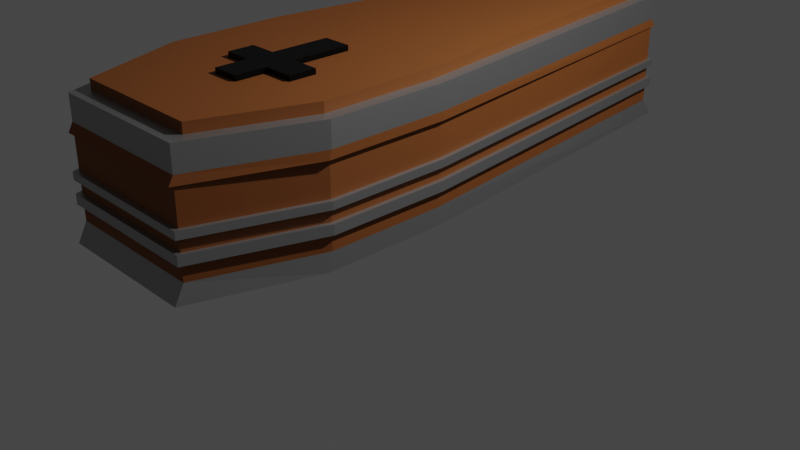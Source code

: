 # Source: coffin.blend  (saved by Blender 2.93.21; exported with 4.5.12 LTS)
import bpy
from mathutils import Matrix  # noqa: F401  (used for matrix-valued properties, if any)

bpy.ops.wm.read_factory_settings(use_empty=True)
scene = bpy.context.scene
scene.name = 'Scene'

# ---- collections
col_collection = bpy.data.collections.new('Collection'); scene.collection.children.link(col_collection)

# ---- materials (node trees are filled in below, after node groups)
mat_wood = bpy.data.materials.new('wood')
mat_wood.use_transparent_shadow = False
mat_metal = bpy.data.materials.new('metal')
mat_metal.use_transparent_shadow = False
mat_black = bpy.data.materials.new('Black')
mat_black.use_transparent_shadow = False

# ---- material node trees
mat_wood.use_nodes = True; mat_wood.node_tree.nodes.clear()
_N = mat_wood.node_tree.nodes; _L = mat_wood.node_tree.links
n0 = _N.new('ShaderNodeBsdfPrincipled'); n0.name = 'Principled BSDF'; n0.location = (10, 300)
n0.distribution = 'GGX'
n0.subsurface_method = 'BURLEY'
n0.inputs[0].default_value = (0.214, 0.06261, 0.007916, 1.0)
n0.inputs[2].default_value = 0.7558
n0.inputs[3].default_value = 1.45
n0.inputs[27].default_value = (0.0, 0.0, 0.0, 1.0)
n0.inputs[28].default_value = 1.0
n1 = _N.new('ShaderNodeOutputMaterial'); n1.name = 'Material Output'; n1.location = (300, 300)
_L.new(n0.outputs[0], n1.inputs[0])
n1.is_active_output = True
mat_metal.use_nodes = True; mat_metal.node_tree.nodes.clear()
_N = mat_metal.node_tree.nodes; _L = mat_metal.node_tree.links
n0 = _N.new('ShaderNodeBsdfPrincipled'); n0.name = 'Principled BSDF'; n0.location = (10, 300)
n0.distribution = 'GGX'
n0.subsurface_method = 'BURLEY'
n0.inputs[0].default_value = (0.4292, 0.4292, 0.4292, 1.0)
n0.inputs[1].default_value = 0.9186
n0.inputs[3].default_value = 1.45
n0.inputs[27].default_value = (0.0, 0.0, 0.0, 1.0)
n0.inputs[28].default_value = 1.0
n1 = _N.new('ShaderNodeOutputMaterial'); n1.name = 'Material Output'; n1.location = (300, 300)
_L.new(n0.outputs[0], n1.inputs[0])
n1.is_active_output = True
mat_black.use_nodes = True; mat_black.node_tree.nodes.clear()
_N = mat_black.node_tree.nodes; _L = mat_black.node_tree.links
n0 = _N.new('ShaderNodeBsdfPrincipled'); n0.name = 'Principled BSDF'; n0.location = (10, 300)
n0.distribution = 'GGX'
n0.subsurface_method = 'BURLEY'
n0.inputs[0].default_value = (0.004896, 0.004896, 0.004896, 1.0)
n0.inputs[1].default_value = 0.8837
n0.inputs[3].default_value = 1.45
n0.inputs[27].default_value = (0.0, 0.0, 0.0, 1.0)
n0.inputs[28].default_value = 1.0
n1 = _N.new('ShaderNodeOutputMaterial'); n1.name = 'Material Output'; n1.location = (300, 300)
_L.new(n0.outputs[0], n1.inputs[0])
n1.is_active_output = True

# ---- world
world_world = bpy.data.worlds.new('World'); scene.world = world_world
world_world.use_nodes = True; world_world.node_tree.nodes.clear()
_N = world_world.node_tree.nodes; _L = world_world.node_tree.links
n0 = _N.new('ShaderNodeOutputWorld'); n0.name = 'World Output'; n0.location = (300, 300)
n1 = _N.new('ShaderNodeBackground'); n1.name = 'Background'; n1.location = (10, 300)
n1.inputs[0].default_value = (0.05088, 0.05088, 0.05088, 1.0)
_L.new(n1.outputs[0], n0.inputs[0])
n0.is_active_output = True
world_world.color = (0.05088, 0.05088, 0.05088)
world_world.use_sun_shadow = False
world_world.sun_shadow_jitter_overblur = 0.0

# ---- cameras
cam_camera = bpy.data.cameras.new('Camera')
cam_camera.clip_end = 100.0
cam_camera.ortho_scale = 7.314

# ---- lights
light_light = bpy.data.lights.new('Light', 'POINT')
light_light.transmission_factor = 0.0
light_light.energy = 1000.0
light_light.shadow_soft_size = 0.1
light_light.shadow_maximum_resolution = 0.006
light_light.use_absolute_resolution = True

# ---- meshes
me_cube = bpy.data.meshes.new('Cube')
me_cube.from_pydata([(0.8666, 2.846, 1.0), (1.0, 3.143, -1.0), (0.8995, -2.846, 1.0), (1.0, -3.095, -1.0), (-0.8666, 2.846, 1.0), (-1.0, 3.143, -1.0), (-0.8995, -2.846, 1.0), (-1.0, -3.095, -1.0), (-1.52, -0.5868, -1.0), (-1.52, -1.867, -1.0), (1.366, -0.5984, 1.0), (1.366, -1.787, 1.0), (-1.366, -1.787, 1.0), (-1.366, -0.5984, 1.0), (1.52, -1.867, -1.0), (1.52, -0.5868, -1.0), (1.0, 3.0, -0.6294), (-1.0, -3.0, -0.6294), (1.0, -3.0, -0.6294), (-1.0, 3.0, -0.6294), (1.52, -0.5873, -0.6294), (1.52, -1.819, -0.6294), (-1.52, -1.819, -0.6294), (-1.52, -0.5873, -0.6294), (-1.0, -3.0, -0.3035), (-1.0, -3.0, -0.1007), (-1.0, -3.0, 0.1522), (-1.0, -3.0, 0.3107), (1.0, 3.0, 0.3107), (1.0, 3.0, 0.1522), (1.0, 3.0, -0.1007), (1.0, 3.0, -0.3035), (1.0, -3.0, 0.3107), (1.0, -3.0, 0.1522), (1.0, -3.0, -0.1007), (1.0, -3.0, -0.3035), (-1.0, 3.0, 0.3107), (-1.0, 3.0, 0.1522), (-1.0, 3.0, -0.1007), (-1.0, 3.0, -0.3035), (1.52, -0.5873, 0.3107), (1.52, -0.5873, 0.1522), (1.52, -0.5873, -0.1007), (1.52, -0.5873, -0.3035), (1.52, -1.819, 0.3107), (1.52, -1.819, 0.1522), (1.52, -1.819, -0.1007), (1.52, -1.819, -0.3035), (-1.52, -1.819, 0.3107), (-1.52, -1.819, 0.1522), (-1.52, -1.819, -0.1007), (-1.52, -1.819, -0.3035), (-1.52, -0.5873, 0.3107), (-1.52, -0.5873, 0.1522), (-1.52, -0.5873, -0.1007), (-1.52, -0.5873, -0.3035), (-1.032, -3.049, -0.3035), (-1.032, -3.049, -0.1007), (-1.032, -3.049, 0.1522), (-1.032, -3.049, 0.3107), (1.039, 3.045, 0.3107), (1.039, 3.045, 0.1522), (1.039, 3.045, -0.1007), (1.039, 3.045, -0.3035), (1.032, -3.049, 0.3107), (1.032, -3.049, 0.1522), (1.032, -3.049, -0.1007), (1.032, -3.049, -0.3035), (-1.039, 3.045, 0.3107), (-1.039, 3.045, 0.1522), (-1.039, 3.045, -0.1007), (-1.039, 3.045, -0.3035), (1.578, -0.5831, 0.3107), (1.578, -0.5831, 0.1522), (1.578, -0.5831, -0.1007), (1.578, -0.5831, -0.3035), (1.577, -1.831, 0.3107), (1.577, -1.831, 0.1522), (1.577, -1.831, -0.1007), (1.577, -1.831, -0.3035), (-1.577, -1.831, 0.3107), (-1.577, -1.831, 0.1522), (-1.577, -1.831, -0.1007), (-1.577, -1.831, -0.3035), (-1.578, -0.5831, 0.3107), (-1.578, -0.5831, 0.1522), (-1.578, -0.5831, -0.1007), (-1.578, -0.5831, -0.3035), (1.0, -3.0, 1.0), (-1.0, -3.0, 1.0), (1.52, -1.819, 1.0), (-1.52, -0.5873, 1.0), (-1.0, 3.0, 1.0), (1.0, 3.0, 1.0), (1.52, -0.5873, 1.0), (-1.52, -1.819, 1.0), (-1.366, -0.5984, -0.8275), (1.366, -0.5984, -0.8275), (-1.366, -1.787, -0.8275), (1.366, -1.787, -0.8275), (0.8995, -2.846, -0.8275), (-0.8995, -2.846, -0.8275), (-0.8666, 2.846, -0.8275), (0.8666, 2.846, -0.8275)], [], [(4, 13, 96, 102), (32, 88, 89, 27), (52, 91, 92, 36), (9, 14, 3, 7), (44, 90, 88, 32), (36, 92, 93, 28), (28, 93, 94, 40), (40, 94, 90, 44), (5, 1, 15, 8), (8, 15, 14, 9), (27, 89, 95, 48), (48, 95, 91, 52), (10, 0, 103, 97), (12, 6, 101, 98), (9, 22, 23, 8), (7, 17, 22, 9), (15, 20, 21, 14), (1, 16, 20, 15), (5, 19, 16, 1), (14, 21, 18, 3), (8, 23, 19, 5), (3, 18, 17, 7), (22, 51, 55, 23), (43, 31, 63, 75), (50, 49, 53, 54), (54, 38, 70, 86), (17, 24, 51, 22), (40, 44, 76, 72), (25, 26, 49, 50), (39, 55, 87, 71), (20, 43, 47, 21), (45, 41, 73, 77), (42, 41, 45, 46), (44, 32, 64, 76), (16, 31, 43, 20), (42, 46, 78, 74), (30, 29, 41, 42), (33, 45, 77, 65), (19, 39, 31, 16), (47, 43, 75, 79), (38, 37, 29, 30), (46, 34, 66, 78), (21, 47, 35, 18), (27, 48, 80, 59), (46, 45, 33, 34), (35, 47, 79, 67), (23, 55, 39, 19), (49, 26, 58, 81), (54, 53, 37, 38), (36, 28, 60, 68), (18, 35, 24, 17), (25, 50, 82, 57), (34, 33, 26, 25), (29, 37, 69, 61), (83, 82, 86, 87), (81, 80, 84, 85), (56, 57, 82, 83), (58, 59, 80, 81), (75, 74, 78, 79), (73, 72, 76, 77), (63, 62, 74, 75), (61, 60, 72, 73), (71, 70, 62, 63), (69, 68, 60, 61), (79, 78, 66, 67), (77, 76, 64, 65), (87, 86, 70, 71), (85, 84, 68, 69), (67, 66, 57, 56), (65, 64, 59, 58), (37, 53, 85, 69), (30, 42, 74, 62), (55, 51, 83, 87), (52, 36, 68, 84), (41, 29, 61, 73), (50, 54, 86, 82), (24, 35, 67, 56), (28, 40, 72, 60), (53, 49, 81, 85), (34, 25, 57, 66), (31, 39, 71, 63), (48, 52, 84, 80), (26, 33, 65, 58), (38, 30, 62, 70), (51, 24, 56, 83), (32, 27, 59, 64), (2, 6, 89, 88), (11, 2, 88, 90), (13, 4, 92, 91), (4, 0, 93, 92), (0, 10, 94, 93), (10, 11, 90, 94), (6, 12, 95, 89), (12, 13, 91, 95), (99, 98, 101, 100), (103, 102, 96, 97), (97, 96, 98, 99), (6, 2, 100, 101), (13, 12, 98, 96), (11, 10, 97, 99), (0, 4, 102, 103), (2, 11, 99, 100)])
me_cube.polygons.foreach_set('material_index', [0, 0, 0, 0, 0, 0, 0, 0, 0, 0, 0, 0, 0, 0, 1, 1, 1, 1, 1, 1, 1, 1, 0, 1, 0, 1, 0, 1, 0, 1, 0, 1, 0, 1, 0, 1, 0, 1, 0, 1, 0, 1, 0, 1, 0, 1, 0, 1, 0, 1, 0, 1, 0, 1, 1, 1, 1, 1, 1, 1, 1, 1, 1, 1, 1, 1, 1, 1, 1, 1, 1, 1, 1, 1, 1, 1, 1, 1, 1, 1, 1, 1, 1, 1, 1, 1, 0, 0, 0, 0, 0, 0, 0, 0, 0, 0, 0, 0, 0, 0, 0, 0])
_uv = me_cube.uv_layers.new(name='UVMap')
_uv.uv.foreach_set('vector', [0.8569, 0.505, 0.8623, 0.6182, 0.8623, 0.6182, 0.8569, 0.505, 0.5843, 0.75, 0.625, 0.75, 0.625, 1.0, 0.5843, 1.0, 0.5843, 0.1325, 0.625, 0.1325, 0.625, 0.25, 0.5843, 0.25, 0.125, 0.7008, 0.375, 0.7008, 0.375, 0.75, 0.125, 0.75, 0.5843, 0.7008, 0.625, 0.7008, 0.625, 0.75, 0.5843, 0.75, 0.5843, 0.25, 0.625, 0.25, 0.625, 0.5, 0.5843, 0.5, 0.5843, 0.5, 0.625, 0.5, 0.625, 0.6175, 0.5843, 0.6175, 0.5843, 0.6175, 0.625, 0.6175, 0.625, 0.7008, 0.5843, 0.7008, 0.125, 0.5, 0.375, 0.5, 0.375, 0.6175, 0.125, 0.6175, 0.125, 0.6175, 0.375, 0.6175, 0.375, 0.7008, 0.125, 0.7008, 0.5843, 0.0, 0.625, 0.0, 0.625, 0.04921, 0.5843, 0.04921, 0.5843, 0.04921, 0.625, 0.04921, 0.625, 0.1325, 0.5843, 0.1325, 0.6377, 0.6182, 0.6431, 0.505, 0.6431, 0.505, 0.6377, 0.6182, 0.8623, 0.6986, 0.8572, 0.7436, 0.8572, 0.7436, 0.8623, 0.6986, 0.375, 0.04921, 0.4213, 0.04921, 0.4213, 0.1325, 0.375, 0.1325, 0.375, 0.0, 0.4213, 0.0, 0.4213, 0.04921, 0.375, 0.04921, 0.375, 0.6175, 0.4213, 0.6175, 0.4213, 0.7008, 0.375, 0.7008, 0.375, 0.5, 0.4213, 0.5, 0.4213, 0.6175, 0.375, 0.6175, 0.375, 0.25, 0.4213, 0.25, 0.4213, 0.5, 0.375, 0.5, 0.375, 0.7008, 0.4213, 0.7008, 0.4213, 0.75, 0.375, 0.75, 0.375, 0.1325, 0.4213, 0.1325, 0.4213, 0.25, 0.375, 0.25, 0.375, 0.75, 0.4213, 0.75, 0.4213, 1.0, 0.375, 1.0, 0.4213, 0.04921, 0.4621, 0.04921, 0.4621, 0.1325, 0.4213, 0.1325, 0.4621, 0.6175, 0.4621, 0.5, 0.4621, 0.5, 0.4621, 0.6175, 0.5028, 0.04921, 0.5435, 0.04921, 0.5435, 0.1325, 0.5028, 0.1325, 0.5028, 0.1325, 0.5028, 0.25, 0.5028, 0.25, 0.5028, 0.1325, 0.4213, 0.0, 0.4621, 0.0, 0.4621, 0.04921, 0.4213, 0.04921, 0.5843, 0.6175, 0.5843, 0.7008, 0.5843, 0.7008, 0.5843, 0.6175, 0.5028, 0.0, 0.5435, 0.0, 0.5435, 0.04921, 0.5028, 0.04921, 0.4621, 0.25, 0.4621, 0.1325, 0.4621, 0.1325, 0.4621, 0.25, 0.4213, 0.6175, 0.4621, 0.6175, 0.4621, 0.7008, 0.4213, 0.7008, 0.5435, 0.7008, 0.5435, 0.6175, 0.5435, 0.6175, 0.5435, 0.7008, 0.5028, 0.6175, 0.5435, 0.6175, 0.5435, 0.7008, 0.5028, 0.7008, 0.5843, 0.7008, 0.5843, 0.75, 0.5843, 0.75, 0.5843, 0.7008, 0.4213, 0.5, 0.4621, 0.5, 0.4621, 0.6175, 0.4213, 0.6175, 0.5028, 0.6175, 0.5028, 0.7008, 0.5028, 0.7008, 0.5028, 0.6175, 0.5028, 0.5, 0.5435, 0.5, 0.5435, 0.6175, 0.5028, 0.6175, 0.5435, 0.75, 0.5435, 0.7008, 0.5435, 0.7008, 0.5435, 0.75, 0.4213, 0.25, 0.4621, 0.25, 0.4621, 0.5, 0.4213, 0.5, 0.4621, 0.7008, 0.4621, 0.6175, 0.4621, 0.6175, 0.4621, 0.7008, 0.5028, 0.25, 0.5435, 0.25, 0.5435, 0.5, 0.5028, 0.5, 0.5028, 0.7008, 0.5028, 0.75, 0.5028, 0.75, 0.5028, 0.7008, 0.4213, 0.7008, 0.4621, 0.7008, 0.4621, 0.75, 0.4213, 0.75, 0.5843, 0.0, 0.5843, 0.04921, 0.5843, 0.04921, 0.5843, 0.0, 0.5028, 0.7008, 0.5435, 0.7008, 0.5435, 0.75, 0.5028, 0.75, 0.4621, 0.75, 0.4621, 0.7008, 0.4621, 0.7008, 0.4621, 0.75, 0.4213, 0.1325, 0.4621, 0.1325, 0.4621, 0.25, 0.4213, 0.25, 0.5435, 0.04921, 0.5435, 0.0, 0.5435, 0.0, 0.5435, 0.04921, 0.5028, 0.1325, 0.5435, 0.1325, 0.5435, 0.25, 0.5028, 0.25, 0.5843, 0.25, 0.5843, 0.5, 0.5843, 0.5, 0.5843, 0.25, 0.4213, 0.75, 0.4621, 0.75, 0.4621, 1.0, 0.4213, 1.0, 0.5028, 0.0, 0.5028, 0.04921, 0.5028, 0.04921, 0.5028, 0.0, 0.5028, 0.75, 0.5435, 0.75, 0.5435, 1.0, 0.5028, 1.0, 0.5435, 0.5, 0.5435, 0.25, 0.5435, 0.25, 0.5435, 0.5, 0.4621, 0.04921, 0.5028, 0.04921, 0.5028, 0.1325, 0.4621, 0.1325, 0.5435, 0.04921, 0.5843, 0.04921, 0.5843, 0.1325, 0.5435, 0.1325, 0.4621, 0.0, 0.5028, 0.0, 0.5028, 0.04921, 0.4621, 0.04921, 0.5435, 0.0, 0.5843, 0.0, 0.5843, 0.04921, 0.5435, 0.04921, 0.4621, 0.6175, 0.5028, 0.6175, 0.5028, 0.7008, 0.4621, 0.7008, 0.5435, 0.6175, 0.5843, 0.6175, 0.5843, 0.7008, 0.5435, 0.7008, 0.4621, 0.5, 0.5028, 0.5, 0.5028, 0.6175, 0.4621, 0.6175, 0.5435, 0.5, 0.5843, 0.5, 0.5843, 0.6175, 0.5435, 0.6175, 0.4621, 0.25, 0.5028, 0.25, 0.5028, 0.5, 0.4621, 0.5, 0.5435, 0.25, 0.5843, 0.25, 0.5843, 0.5, 0.5435, 0.5, 0.4621, 0.7008, 0.5028, 0.7008, 0.5028, 0.75, 0.4621, 0.75, 0.5435, 0.7008, 0.5843, 0.7008, 0.5843, 0.75, 0.5435, 0.75, 0.4621, 0.1325, 0.5028, 0.1325, 0.5028, 0.25, 0.4621, 0.25, 0.5435, 0.1325, 0.5843, 0.1325, 0.5843, 0.25, 0.5435, 0.25, 0.4621, 0.75, 0.5028, 0.75, 0.5028, 1.0, 0.4621, 1.0, 0.5435, 0.75, 0.5843, 0.75, 0.5843, 1.0, 0.5435, 1.0, 0.5435, 0.25, 0.5435, 0.1325, 0.5435, 0.1325, 0.5435, 0.25, 0.5028, 0.5, 0.5028, 0.6175, 0.5028, 0.6175, 0.5028, 0.5, 0.4621, 0.1325, 0.4621, 0.04921, 0.4621, 0.04921, 0.4621, 0.1325, 0.5843, 0.1325, 0.5843, 0.25, 0.5843, 0.25, 0.5843, 0.1325, 0.5435, 0.6175, 0.5435, 0.5, 0.5435, 0.5, 0.5435, 0.6175, 0.5028, 0.04921, 0.5028, 0.1325, 0.5028, 0.1325, 0.5028, 0.04921, 0.4621, 1.0, 0.4621, 0.75, 0.4621, 0.75, 0.4621, 1.0, 0.5843, 0.5, 0.5843, 0.6175, 0.5843, 0.6175, 0.5843, 0.5, 0.5435, 0.1325, 0.5435, 0.04921, 0.5435, 0.04921, 0.5435, 0.1325, 0.5028, 0.75, 0.5028, 1.0, 0.5028, 1.0, 0.5028, 0.75, 0.4621, 0.5, 0.4621, 0.25, 0.4621, 0.25, 0.4621, 0.5, 0.5843, 0.04921, 0.5843, 0.1325, 0.5843, 0.1325, 0.5843, 0.04921, 0.5435, 1.0, 0.5435, 0.75, 0.5435, 0.75, 0.5435, 1.0, 0.5028, 0.25, 0.5028, 0.5, 0.5028, 0.5, 0.5028, 0.25, 0.4621, 0.04921, 0.4621, 0.0, 0.4621, 0.0, 0.4621, 0.04921, 0.5843, 0.75, 0.5843, 1.0, 0.5843, 1.0, 0.5843, 0.75, 0.6428, 0.7436, 0.8572, 0.7436, 0.875, 0.75, 0.625, 0.75, 0.6377, 0.6986, 0.6428, 0.7436, 0.625, 0.75, 0.625, 0.7008, 0.8623, 0.6182, 0.8569, 0.505, 0.875, 0.5, 0.875, 0.6175, 0.8569, 0.505, 0.6431, 0.505, 0.625, 0.5, 0.875, 0.5, 0.6431, 0.505, 0.6377, 0.6182, 0.625, 0.6175, 0.625, 0.5, 0.6377, 0.6182, 0.6377, 0.6986, 0.625, 0.7008, 0.625, 0.6175, 0.8572, 0.7436, 0.8623, 0.6986, 0.875, 0.7008, 0.875, 0.75, 0.8623, 0.6986, 0.8623, 0.6182, 0.875, 0.6175, 0.875, 0.7008, 0.6377, 0.6986, 0.8623, 0.6986, 0.8572, 0.7436, 0.6428, 0.7436, 0.6431, 0.505, 0.8569, 0.505, 0.8623, 0.6182, 0.6377, 0.6182, 0.6377, 0.6182, 0.8623, 0.6182, 0.8623, 0.6986, 0.6377, 0.6986, 0.8572, 0.7436, 0.6428, 0.7436, 0.6428, 0.7436, 0.8572, 0.7436, 0.8623, 0.6182, 0.8623, 0.6986, 0.8623, 0.6986, 0.8623, 0.6182, 0.6377, 0.6986, 0.6377, 0.6182, 0.6377, 0.6182, 0.6377, 0.6986, 0.6431, 0.505, 0.8569, 0.505, 0.8569, 0.505, 0.6431, 0.505, 0.6428, 0.7436, 0.6377, 0.6986, 0.6377, 0.6986, 0.6428, 0.7436])
me_cube.materials.append(mat_wood)
me_cube.materials.append(mat_metal)
me_cube.use_remesh_preserve_volume = False
me_cube.use_remesh_preserve_attributes = False
me_cube.use_mirror_vertex_groups = False
me_cube.update()
me_cube_001 = bpy.data.meshes.new('Cube.001')
me_cube_001.from_pydata([(-1.0, -3.046, 0.3184), (-0.8975, -2.836, 1.0), (-1.0, 3.07, 0.3184), (-0.8598, 2.836, 1.0), (1.0, -3.046, 0.3184), (0.8975, -2.836, 1.0), (1.0, 3.07, 0.3184), (0.8598, 2.836, 1.0), (-1.573, -0.5973, 0.3184), (-1.573, -1.853, 0.3184), (-1.408, -1.791, 1.0), (-1.408, -0.6104, 1.0), (1.573, -1.853, 0.3184), (1.573, -0.5973, 0.3184), (1.408, -0.6104, 1.0), (1.408, -1.791, 1.0), (-1.573, -0.5974, 1.0), (-1.0, 3.0, 1.0), (1.0, 3.0, 1.0), (1.573, -1.829, 1.0), (1.0, -3.0, 1.0), (-1.0, -3.0, 1.0), (-1.573, -1.829, 1.0), (1.573, -0.5974, 1.0), (-1.408, -0.6104, 1.205), (1.408, -0.6104, 1.205), (-1.408, -1.791, 1.205), (1.408, -1.791, 1.205), (-0.8598, 2.836, 1.205), (0.8598, 2.836, 1.205), (0.8975, -2.836, 1.205), (-0.8975, -2.836, 1.205), (-1.0, -3.0, 0.4929), (-1.0, 3.0, 0.4929), (1.0, 3.0, 0.4929), (1.0, -3.0, 0.4929), (1.573, -0.5974, 0.4929), (1.573, -1.829, 0.4929), (-1.573, -1.829, 0.4929), (-1.573, -0.5974, 0.4929), (-0.08677, -1.791, 1.205), (0.2896, -1.791, 1.205), (0.2896, -1.704, 1.205), (0.6941, -1.704, 1.205), (0.6941, -1.429, 1.205), (0.299, -1.429, 1.205), (0.299, -0.8217, 1.205), (-0.09618, -0.8217, 1.205), (-0.09618, -1.421, 1.205), (-0.4631, -1.421, 1.205), (-0.4631, -1.69, 1.205), (-0.08677, -1.69, 1.205), (-0.08677, -2.021, 1.205), (0.2896, -2.021, 1.205), (-0.1903, -2.021, 1.205), (-0.08677, -1.791, 1.311), (0.2896, -1.791, 1.311), (0.2896, -1.704, 1.311), (0.6941, -1.704, 1.311), (0.6941, -1.429, 1.311), (0.299, -1.429, 1.311), (0.299, -0.8217, 1.311), (-0.09618, -0.8217, 1.311), (-0.09618, -1.421, 1.311), (-0.4631, -1.421, 1.311), (-0.4631, -1.69, 1.311), (-0.08677, -1.69, 1.311), (-0.08677, -2.021, 1.311), (0.2896, -2.021, 1.311)], [], [(39, 16, 17, 33), (33, 17, 18, 34), (37, 19, 20, 35), (35, 20, 21, 32), (9, 12, 4, 0), (1, 5, 30, 31), (11, 10, 26, 24), (15, 14, 25, 27), (2, 6, 13, 8), (8, 13, 12, 9), (34, 18, 23, 36), (36, 23, 19, 37), (32, 21, 22, 38), (38, 22, 16, 39), (11, 3, 17, 16), (3, 7, 18, 17), (15, 5, 20, 19), (5, 1, 21, 20), (1, 10, 22, 21), (10, 11, 16, 22), (7, 14, 23, 18), (14, 15, 19, 23), (27, 41, 53, 52, 54, 31, 30), (29, 28, 24, 25), (25, 24, 26, 40, 51, 50, 49, 48, 47, 46, 45, 44, 43, 42, 41, 27), (7, 3, 28, 29), (14, 7, 29, 25), (10, 1, 31, 26), (5, 15, 27, 30), (3, 11, 24, 28), (9, 38, 39, 8), (0, 32, 38, 9), (13, 36, 37, 12), (6, 34, 36, 13), (4, 35, 32, 0), (12, 37, 35, 4), (2, 33, 34, 6), (8, 39, 33, 2), (56, 57, 58, 59, 60, 61, 62, 63, 64, 65, 66, 55), (46, 47, 62, 61), (31, 54, 52, 40, 26), (53, 41, 56, 68), (55, 67, 68, 56), (40, 52, 67, 55), (47, 48, 63, 62), (48, 49, 64, 63), (41, 42, 57, 56), (49, 50, 65, 64), (42, 43, 58, 57), (50, 51, 66, 65), (43, 44, 59, 58), (51, 40, 55, 66), (44, 45, 60, 59), (52, 53, 68, 67), (45, 46, 61, 60)])
me_cube_001.polygons.foreach_set('material_index', [1, 1, 1, 1, 0, 0, 0, 0, 0, 0, 1, 1, 1, 1, 1, 1, 1, 1, 1, 1, 1, 1, 0, 0, 0, 0, 0, 0, 0, 0, 0, 0, 0, 0, 0, 0, 0, 0, 2, 2, 0, 2, 2, 2, 2, 2, 2, 2, 2, 2, 2, 2, 2, 2, 2])
_uv = me_cube_001.uv_layers.new(name='UVMap')
_uv.uv.foreach_set('vector', [0.439, 0.1321, 0.625, 0.1321, 0.625, 0.25, 0.439, 0.25, 0.439, 0.25, 0.625, 0.25, 0.625, 0.5, 0.439, 0.5, 0.439, 0.7012, 0.625, 0.7012, 0.625, 0.75, 0.439, 0.75, 0.439, 0.75, 0.625, 0.75, 0.625, 1.0, 0.439, 1.0, 0.125, 0.7012, 0.375, 0.7012, 0.375, 0.75, 0.125, 0.75, 0.856, 0.7432, 0.644, 0.7432, 0.644, 0.7432, 0.856, 0.7432, 0.8619, 0.6188, 0.8619, 0.6986, 0.8619, 0.6986, 0.8619, 0.6188, 0.6381, 0.6986, 0.6381, 0.6188, 0.6381, 0.6188, 0.6381, 0.6986, 0.125, 0.5, 0.375, 0.5, 0.375, 0.6179, 0.125, 0.6179, 0.125, 0.6179, 0.375, 0.6179, 0.375, 0.7012, 0.125, 0.7012, 0.439, 0.5, 0.625, 0.5, 0.625, 0.6179, 0.439, 0.6179, 0.439, 0.6179, 0.625, 0.6179, 0.625, 0.7012, 0.439, 0.7012, 0.439, 0.0, 0.625, 0.0, 0.625, 0.04878, 0.439, 0.04878, 0.439, 0.04878, 0.625, 0.04878, 0.625, 0.1321, 0.439, 0.1321, 0.8619, 0.6188, 0.8559, 0.5054, 0.875, 0.5, 0.875, 0.6179, 0.8559, 0.5054, 0.6441, 0.5054, 0.625, 0.5, 0.875, 0.5, 0.6381, 0.6986, 0.644, 0.7432, 0.625, 0.75, 0.625, 0.7012, 0.644, 0.7432, 0.856, 0.7432, 0.875, 0.75, 0.625, 0.75, 0.856, 0.7432, 0.8619, 0.6986, 0.875, 0.7012, 0.875, 0.75, 0.8619, 0.6986, 0.8619, 0.6188, 0.875, 0.6179, 0.875, 0.7012, 0.6441, 0.5054, 0.6381, 0.6188, 0.625, 0.6179, 0.625, 0.5, 0.6381, 0.6188, 0.6381, 0.6986, 0.625, 0.7012, 0.625, 0.6179, 0.6381, 0.6986, 0.727, 0.6986, 0.7251, 0.7084, 0.7575, 0.7084, 0.7664, 0.7084, 0.856, 0.7432, 0.644, 0.7432, 0.6441, 0.5054, 0.8559, 0.5054, 0.8619, 0.6188, 0.6381, 0.6188, 0.6381, 0.6188, 0.8619, 0.6188, 0.8619, 0.6986, 0.7569, 0.6986, 0.7569, 0.6918, 0.7868, 0.6918, 0.7868, 0.6736, 0.7576, 0.6736, 0.7576, 0.6331, 0.7262, 0.6331, 0.7262, 0.6741, 0.6948, 0.6741, 0.6948, 0.6927, 0.727, 0.6927, 0.727, 0.6986, 0.6381, 0.6986, 0.6441, 0.5054, 0.8559, 0.5054, 0.8559, 0.5054, 0.6441, 0.5054, 0.6381, 0.6188, 0.6441, 0.5054, 0.6441, 0.5054, 0.6381, 0.6188, 0.8619, 0.6986, 0.856, 0.7432, 0.856, 0.7432, 0.8619, 0.6986, 0.644, 0.7432, 0.6381, 0.6986, 0.6381, 0.6986, 0.644, 0.7432, 0.8559, 0.5054, 0.8619, 0.6188, 0.8619, 0.6188, 0.8559, 0.5054, 0.375, 0.04878, 0.439, 0.04878, 0.439, 0.1321, 0.375, 0.1321, 0.375, 0.0, 0.439, 0.0, 0.439, 0.04878, 0.375, 0.04878, 0.375, 0.6179, 0.439, 0.6179, 0.439, 0.7012, 0.375, 0.7012, 0.375, 0.5, 0.439, 0.5, 0.439, 0.6179, 0.375, 0.6179, 0.375, 0.75, 0.439, 0.75, 0.439, 1.0, 0.375, 1.0, 0.375, 0.7012, 0.439, 0.7012, 0.439, 0.75, 0.375, 0.75, 0.375, 0.25, 0.439, 0.25, 0.439, 0.5, 0.375, 0.5, 0.375, 0.1321, 0.439, 0.1321, 0.439, 0.25, 0.375, 0.25, 0.727, 0.6986, 0.727, 0.6927, 0.6948, 0.6927, 0.6948, 0.6741, 0.7262, 0.6741, 0.7262, 0.6331, 0.7576, 0.6331, 0.7576, 0.6736, 0.7868, 0.6736, 0.7868, 0.6918, 0.7569, 0.6918, 0.7569, 0.6986, 0.7262, 0.6331, 0.7576, 0.6331, 0.7576, 0.6331, 0.7262, 0.6331, 0.856, 0.7432, 0.7664, 0.7084, 0.7575, 0.7084, 0.7569, 0.6986, 0.8619, 0.6986, 0.7251, 0.7084, 0.727, 0.6986, 0.727, 0.6986, 0.7251, 0.7084, 0.7569, 0.6986, 0.7575, 0.7084, 0.7251, 0.7084, 0.727, 0.6986, 0.7569, 0.6986, 0.7575, 0.7084, 0.7575, 0.7084, 0.7569, 0.6986, 0.7576, 0.6331, 0.7576, 0.6736, 0.7576, 0.6736, 0.7576, 0.6331, 0.7576, 0.6736, 0.7868, 0.6736, 0.7868, 0.6736, 0.7576, 0.6736, 0.727, 0.6986, 0.727, 0.6927, 0.727, 0.6927, 0.727, 0.6986, 0.7868, 0.6736, 0.7868, 0.6918, 0.7868, 0.6918, 0.7868, 0.6736, 0.727, 0.6927, 0.6948, 0.6927, 0.6948, 0.6927, 0.727, 0.6927, 0.7868, 0.6918, 0.7569, 0.6918, 0.7569, 0.6918, 0.7868, 0.6918, 0.6948, 0.6927, 0.6948, 0.6741, 0.6948, 0.6741, 0.6948, 0.6927, 0.7569, 0.6918, 0.7569, 0.6986, 0.7569, 0.6986, 0.7569, 0.6918, 0.6948, 0.6741, 0.7262, 0.6741, 0.7262, 0.6741, 0.6948, 0.6741, 0.7575, 0.7084, 0.7251, 0.7084, 0.7251, 0.7084, 0.7575, 0.7084, 0.7262, 0.6741, 0.7262, 0.6331, 0.7262, 0.6331, 0.7262, 0.6741])
me_cube_001.materials.append(mat_wood)
me_cube_001.materials.append(mat_metal)
me_cube_001.materials.append(mat_black)
me_cube_001.use_remesh_fix_poles = True
me_cube_001.use_remesh_preserve_attributes = False
me_cube_001.update()

# ---- objects
ob_cube = bpy.data.objects.new('Cube', me_cube)
ob_light = bpy.data.objects.new('Light', light_light)
ob_camera = bpy.data.objects.new('Camera', cam_camera)
ob_cube_001 = bpy.data.objects.new('Cube.001', me_cube_001)

# ---- transforms, parenting, visibility, modifiers, constraints
ob_cube.location = (0.0, 0.0, 1.038)
ob_cube.scale = (0.75, 1.0, 0.5)
ob_cube.lock_rotations_4d = False
ob_cube.empty_display_type = 'ARROWS'
ob_cube.lineart.crease_threshold = 0.0
ob_light.location = (4.076, 1.005, 5.904)
ob_light.rotation_euler = (0.6503, 0.05522, 1.866)
ob_light.lock_rotations_4d = False
ob_light.empty_display_type = 'ARROWS'
ob_light.color = (0.0, 0.0, 0.0, 0.0)
ob_light.lineart.crease_threshold = 0.0
ob_camera.location = (7.359, -6.926, 4.958)
ob_camera.rotation_euler = (1.109, 0.0, 0.8149)
ob_camera.lock_rotations_4d = False
ob_camera.empty_display_type = 'ARROWS'
ob_camera.color = (0.0, 0.0, 0.0, 0.0)
ob_camera.display_type = 'WIRE'
ob_camera.lineart.crease_threshold = 0.0
ob_cube_001.location = (0.0, 0.0, 1.389)
ob_cube_001.scale = (0.75, 1.0, 0.5)

# ---- collection membership
col_collection.objects.link(ob_cube)
col_collection.objects.link(ob_light)
col_collection.objects.link(ob_camera)
col_collection.objects.link(ob_cube_001)

# ---- scene / render settings (as saved in the file)
scene.camera = ob_camera
scene.frame_start = 1; scene.frame_end = 250; scene.frame_set(1)
scene.render.engine = 'BLENDER_EEVEE_NEXT'
scene.cycles.use_denoising = False
scene.cycles.samples = 128
scene.cycles.sampling_pattern = 'TABULATED_SOBOL'
scene.cycles.use_adaptive_sampling = False
scene.cycles.use_light_tree = False
scene.view_settings.view_transform = 'Filmic'
bpy.context.view_layer.update()
